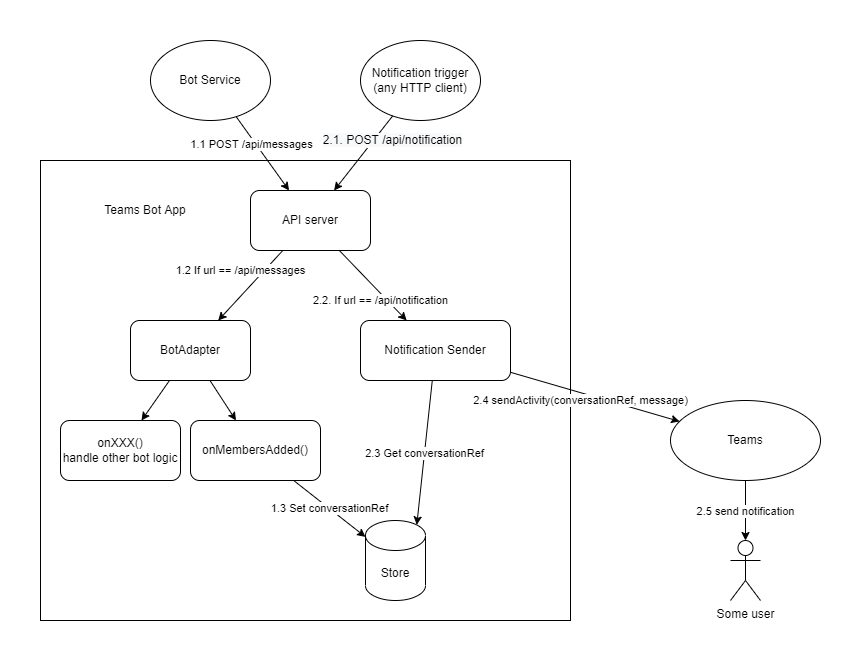

The diagram above was exported from draw.io. Its source (the exported page's mxGraphModel, read from the mxfile embedded in the PNG):
<mxGraphModel dx="1093" dy="789" grid="1" gridSize="10" guides="1" tooltips="1" connect="1" arrows="1" fold="1" page="1" pageScale="1" pageWidth="850" pageHeight="1100" math="0" shadow="0">
  <root>
    <mxCell id="0" />
    <mxCell id="1" parent="0" />
    <mxCell id="_1mboPfVIcrRyNw6ivE1-14" value="" style="rounded=0;whiteSpace=wrap;html=1;fillColor=none;" parent="1" vertex="1">
      <mxGeometry x="40" y="200" width="530" height="460" as="geometry" />
    </mxCell>
    <mxCell id="_1mboPfVIcrRyNw6ivE1-7" value="1.2 If url == /api/messages" style="rounded=0;orthogonalLoop=1;jettySize=auto;html=1;" parent="1" source="_1mboPfVIcrRyNw6ivE1-1" target="_1mboPfVIcrRyNw6ivE1-2" edge="1">
      <mxGeometry x="-0.089" y="-18" relative="1" as="geometry">
        <mxPoint as="offset" />
      </mxGeometry>
    </mxCell>
    <mxCell id="_1mboPfVIcrRyNw6ivE1-9" value="2.2. If url == /api/notification" style="edgeStyle=none;rounded=0;orthogonalLoop=1;jettySize=auto;html=1;" parent="1" source="_1mboPfVIcrRyNw6ivE1-1" target="_1mboPfVIcrRyNw6ivE1-4" edge="1">
      <mxGeometry x="0.3297" y="-5" relative="1" as="geometry">
        <mxPoint as="offset" />
      </mxGeometry>
    </mxCell>
    <mxCell id="_1mboPfVIcrRyNw6ivE1-1" value="API server" style="rounded=1;whiteSpace=wrap;html=1;" parent="1" vertex="1">
      <mxGeometry x="250" y="230" width="120" height="60" as="geometry" />
    </mxCell>
    <mxCell id="SE3obd0eNfhSG3lhpNW2-4" style="edgeStyle=none;rounded=0;orthogonalLoop=1;jettySize=auto;html=1;" edge="1" parent="1" source="_1mboPfVIcrRyNw6ivE1-2" target="SE3obd0eNfhSG3lhpNW2-3">
      <mxGeometry relative="1" as="geometry" />
    </mxCell>
    <mxCell id="SE3obd0eNfhSG3lhpNW2-5" value="" style="edgeStyle=none;rounded=0;orthogonalLoop=1;jettySize=auto;html=1;" edge="1" parent="1" source="_1mboPfVIcrRyNw6ivE1-2" target="_1mboPfVIcrRyNw6ivE1-3">
      <mxGeometry relative="1" as="geometry" />
    </mxCell>
    <mxCell id="_1mboPfVIcrRyNw6ivE1-2" value="BotAdapter" style="rounded=1;whiteSpace=wrap;html=1;" parent="1" vertex="1">
      <mxGeometry x="130" y="360" width="120" height="60" as="geometry" />
    </mxCell>
    <mxCell id="_1mboPfVIcrRyNw6ivE1-18" value="1.3 Set conversationRef" style="edgeStyle=none;rounded=0;orthogonalLoop=1;jettySize=auto;html=1;" parent="1" source="_1mboPfVIcrRyNw6ivE1-3" target="_1mboPfVIcrRyNw6ivE1-10" edge="1">
      <mxGeometry relative="1" as="geometry" />
    </mxCell>
    <mxCell id="_1mboPfVIcrRyNw6ivE1-3" value="onMembersAdded()" style="rounded=1;whiteSpace=wrap;html=1;" parent="1" vertex="1">
      <mxGeometry x="190" y="460" width="130" height="60" as="geometry" />
    </mxCell>
    <mxCell id="_1mboPfVIcrRyNw6ivE1-20" value="2.3 Get conversationRef" style="edgeStyle=none;rounded=0;orthogonalLoop=1;jettySize=auto;html=1;entryX=0.855;entryY=0;entryDx=0;entryDy=4.35;entryPerimeter=0;" parent="1" source="_1mboPfVIcrRyNw6ivE1-4" target="_1mboPfVIcrRyNw6ivE1-10" edge="1">
      <mxGeometry relative="1" as="geometry">
        <mxPoint x="370" y="550" as="targetPoint" />
      </mxGeometry>
    </mxCell>
    <mxCell id="_1mboPfVIcrRyNw6ivE1-23" value="2.4 sendActivity(conversationRef, message)" style="edgeStyle=none;rounded=0;orthogonalLoop=1;jettySize=auto;html=1;" parent="1" source="_1mboPfVIcrRyNw6ivE1-4" target="_1mboPfVIcrRyNw6ivE1-21" edge="1">
      <mxGeometry x="-0.147" y="-8" relative="1" as="geometry">
        <mxPoint y="-1" as="offset" />
      </mxGeometry>
    </mxCell>
    <mxCell id="_1mboPfVIcrRyNw6ivE1-4" value="Notification Sender" style="rounded=1;whiteSpace=wrap;html=1;" parent="1" vertex="1">
      <mxGeometry x="360" y="360" width="150" height="60" as="geometry" />
    </mxCell>
    <mxCell id="_1mboPfVIcrRyNw6ivE1-6" value="&lt;span style=&quot;font-size: 12px ; background-color: rgb(248 , 249 , 250)&quot;&gt;2.1. POST /api/notification&lt;/span&gt;" style="rounded=0;orthogonalLoop=1;jettySize=auto;html=1;" parent="1" source="_1mboPfVIcrRyNw6ivE1-22" target="_1mboPfVIcrRyNw6ivE1-1" edge="1">
      <mxGeometry x="-0.5928" y="15" relative="1" as="geometry">
        <mxPoint x="310" y="150" as="sourcePoint" />
        <mxPoint as="offset" />
      </mxGeometry>
    </mxCell>
    <mxCell id="_1mboPfVIcrRyNw6ivE1-10" value="Store" style="shape=cylinder3;whiteSpace=wrap;html=1;boundedLbl=1;backgroundOutline=1;size=15;" parent="1" vertex="1">
      <mxGeometry x="365" y="560" width="60" height="80" as="geometry" />
    </mxCell>
    <mxCell id="_1mboPfVIcrRyNw6ivE1-15" value="Teams Bot App" style="text;html=1;strokeColor=none;fillColor=none;align=center;verticalAlign=middle;whiteSpace=wrap;rounded=0;" parent="1" vertex="1">
      <mxGeometry x="100" y="240" width="90" height="20" as="geometry" />
    </mxCell>
    <mxCell id="_1mboPfVIcrRyNw6ivE1-26" value="2.5 send notification" style="edgeStyle=none;rounded=0;orthogonalLoop=1;jettySize=auto;html=1;" parent="1" source="_1mboPfVIcrRyNw6ivE1-21" target="_1mboPfVIcrRyNw6ivE1-24" edge="1">
      <mxGeometry relative="1" as="geometry" />
    </mxCell>
    <mxCell id="_1mboPfVIcrRyNw6ivE1-21" value="Teams" style="ellipse;whiteSpace=wrap;html=1;fillColor=none;" parent="1" vertex="1">
      <mxGeometry x="670" y="440" width="150" height="80" as="geometry" />
    </mxCell>
    <mxCell id="_1mboPfVIcrRyNw6ivE1-22" value="Notification trigger (any HTTP client)" style="ellipse;whiteSpace=wrap;html=1;fillColor=none;" parent="1" vertex="1">
      <mxGeometry x="360" y="80" width="120" height="80" as="geometry" />
    </mxCell>
    <mxCell id="_1mboPfVIcrRyNw6ivE1-24" value="Some user" style="shape=umlActor;verticalLabelPosition=bottom;verticalAlign=top;html=1;outlineConnect=0;fillColor=none;" parent="1" vertex="1">
      <mxGeometry x="730" y="580" width="30" height="60" as="geometry" />
    </mxCell>
    <mxCell id="SE3obd0eNfhSG3lhpNW2-2" value="1.1 POST /api/messages" style="edgeStyle=none;rounded=0;orthogonalLoop=1;jettySize=auto;html=1;" edge="1" parent="1" source="SE3obd0eNfhSG3lhpNW2-1" target="_1mboPfVIcrRyNw6ivE1-1">
      <mxGeometry x="-0.3257" y="-3" relative="1" as="geometry">
        <mxPoint y="1" as="offset" />
      </mxGeometry>
    </mxCell>
    <mxCell id="SE3obd0eNfhSG3lhpNW2-1" value="Bot Service" style="ellipse;whiteSpace=wrap;html=1;fillColor=none;" vertex="1" parent="1">
      <mxGeometry x="150" y="80" width="120" height="80" as="geometry" />
    </mxCell>
    <mxCell id="SE3obd0eNfhSG3lhpNW2-3" value="onXXX()&lt;br&gt;handle other bot logic" style="rounded=1;whiteSpace=wrap;html=1;" vertex="1" parent="1">
      <mxGeometry x="60" y="460" width="120" height="60" as="geometry" />
    </mxCell>
  </root>
</mxGraphModel>